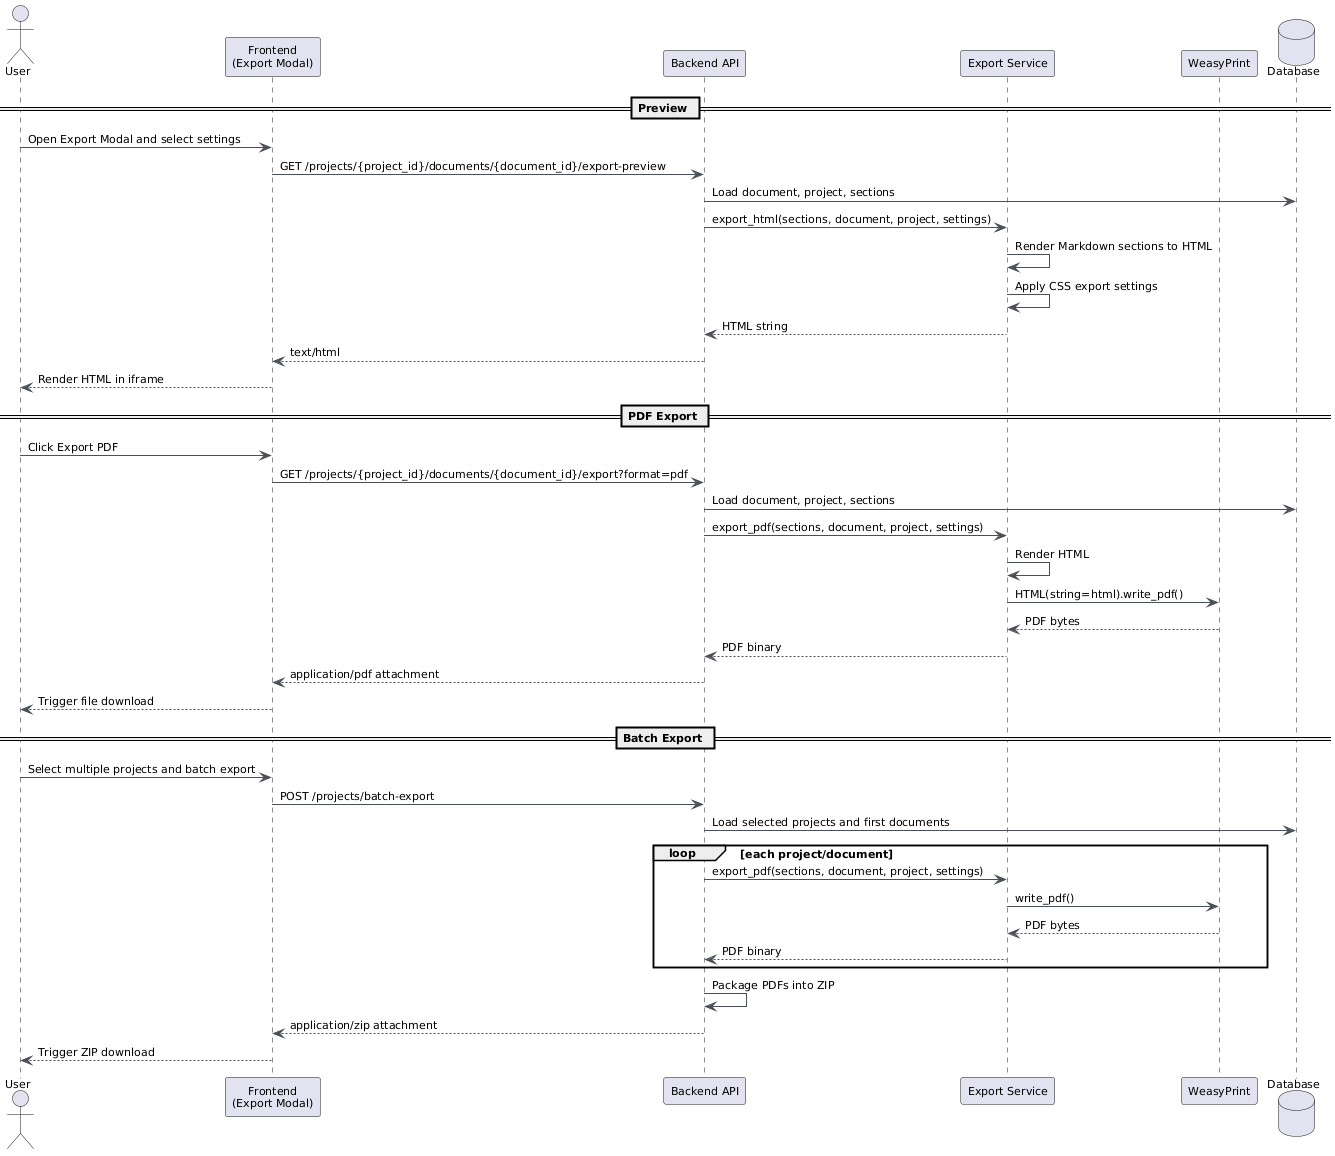

The diagram above was rendered by PlantUML. Its source (embedded in the PNG):
@startuml
skinparam backgroundColor white
skinparam classBackgroundColor #F8F9FA
skinparam classBorderColor #6C757D
skinparam arrowColor #495057
skinparam defaultFontName Arial
skinparam defaultFontSize 11

actor User
participant "Frontend\n(Export Modal)" as Frontend
participant "Backend API" as Backend
participant "Export Service" as Export
participant WeasyPrint
database Database

== Preview ==
User -> Frontend : Open Export Modal and select settings
Frontend -> Backend : GET /projects/{project_id}/documents/{document_id}/export-preview
Backend -> Database : Load document, project, sections
Backend -> Export : export_html(sections, document, project, settings)
Export -> Export : Render Markdown sections to HTML
Export -> Export : Apply CSS export settings
Export --> Backend : HTML string
Backend --> Frontend : text/html
Frontend --> User : Render HTML in iframe

== PDF Export ==
User -> Frontend : Click Export PDF
Frontend -> Backend : GET /projects/{project_id}/documents/{document_id}/export?format=pdf
Backend -> Database : Load document, project, sections
Backend -> Export : export_pdf(sections, document, project, settings)
Export -> Export : Render HTML
Export -> WeasyPrint : HTML(string=html).write_pdf()
WeasyPrint --> Export : PDF bytes
Export --> Backend : PDF binary
Backend --> Frontend : application/pdf attachment
Frontend --> User : Trigger file download

== Batch Export ==
User -> Frontend : Select multiple projects and batch export
Frontend -> Backend : POST /projects/batch-export
Backend -> Database : Load selected projects and first documents
loop each project/document
  Backend -> Export : export_pdf(sections, document, project, settings)
  Export -> WeasyPrint : write_pdf()
  WeasyPrint --> Export : PDF bytes
  Export --> Backend : PDF binary
end
Backend -> Backend : Package PDFs into ZIP
Backend --> Frontend : application/zip attachment
Frontend --> User : Trigger ZIP download
@enduml